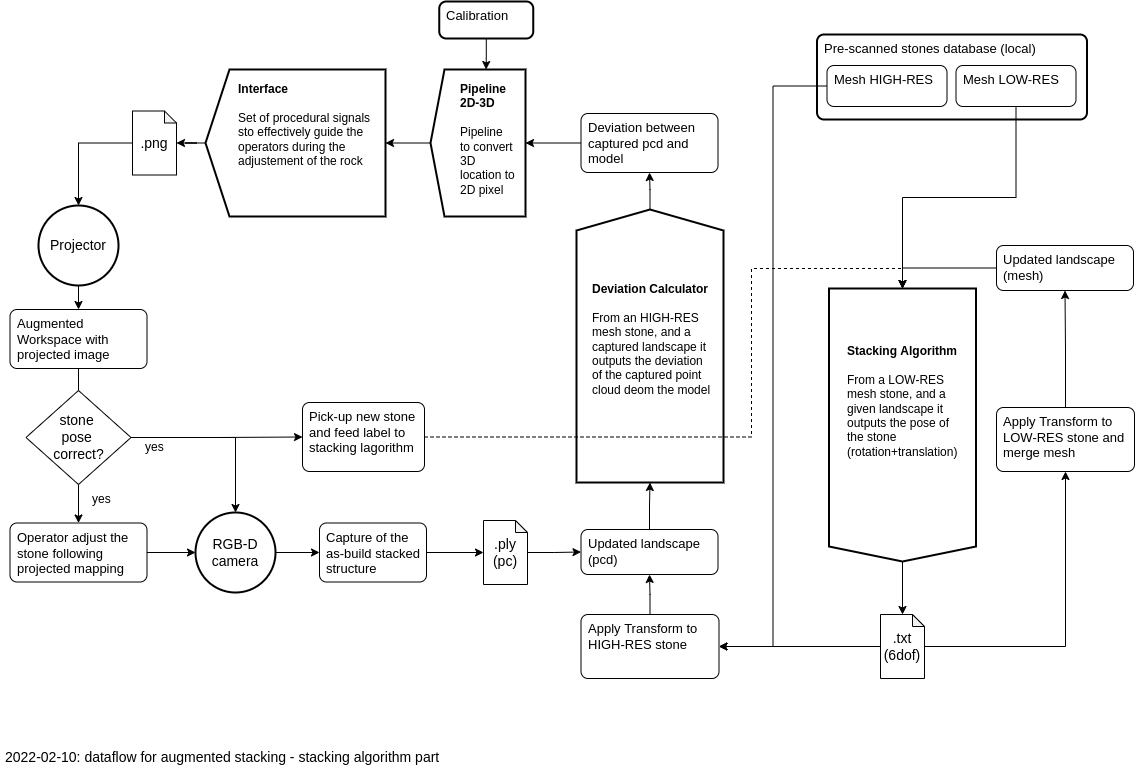

The diagram above was exported from draw.io. Its source (the exported page's mxGraphModel, read from the mxfile embedded in the PNG):
<mxGraphModel dx="1550" dy="977" grid="0" gridSize="10" guides="1" tooltips="1" connect="1" arrows="1" fold="1" page="1" pageScale="1" pageWidth="1169" pageHeight="827" math="0" shadow="0">
  <root>
    <mxCell id="0" />
    <mxCell id="1" parent="0" />
    <mxCell id="driAY2XAHCwsKbkB8UkO-16" style="edgeStyle=orthogonalEdgeStyle;rounded=0;orthogonalLoop=1;jettySize=auto;html=1;entryX=0.5;entryY=0;entryDx=0;entryDy=0;entryPerimeter=0;fontSize=14;" parent="1" source="driAY2XAHCwsKbkB8UkO-13" target="driAY2XAHCwsKbkB8UkO-15" edge="1">
      <mxGeometry relative="1" as="geometry" />
    </mxCell>
    <mxCell id="driAY2XAHCwsKbkB8UkO-13" value="" style="verticalLabelPosition=bottom;verticalAlign=top;html=1;strokeWidth=2;shape=mxgraph.arrows2.arrow;dy=0;dx=15;notch=0;labelBackgroundColor=none;fontSize=15;rotation=90;fillColor=none;" parent="1" vertex="1">
      <mxGeometry x="783.5" y="392" width="273" height="147" as="geometry" />
    </mxCell>
    <mxCell id="driAY2XAHCwsKbkB8UkO-1" value="&lt;h1 style=&quot;font-size: 14px&quot;&gt;&lt;font style=&quot;font-size: 14px ; font-weight: normal&quot;&gt;2022-02-10: dataflow for augmented stacking - stacking algorithm part&lt;/font&gt;&lt;/h1&gt;" style="text;html=1;strokeColor=none;fillColor=none;spacing=5;spacingTop=-20;whiteSpace=wrap;overflow=hidden;rounded=0;fontSize=14;fontStyle=1" parent="1" vertex="1">
      <mxGeometry x="18" y="791" width="790" height="17" as="geometry" />
    </mxCell>
    <mxCell id="driAY2XAHCwsKbkB8UkO-12" value="&lt;h1 style=&quot;font-size: 12px&quot;&gt;&lt;/h1&gt;&lt;span style=&quot;font-size: 12px&quot;&gt;&lt;b&gt;Stacking Algorithm &lt;br&gt;&lt;/b&gt;&lt;br&gt;From a LOW-RES mesh stone, and a given landscape it outputs the pose of the stone (rotation+translation)&lt;br style=&quot;font-size: 12px&quot;&gt;&lt;/span&gt;" style="text;html=1;strokeColor=none;fillColor=none;spacing=5;spacingTop=-20;whiteSpace=wrap;overflow=hidden;rounded=0;labelBackgroundColor=none;fontSize=12;" parent="1" vertex="1">
      <mxGeometry x="859.5" y="387" width="118" height="148" as="geometry" />
    </mxCell>
    <mxCell id="gjUjTNwNG4WJakrjUu6i-7" style="edgeStyle=orthogonalEdgeStyle;rounded=0;orthogonalLoop=1;jettySize=auto;html=1;entryX=0.5;entryY=1;entryDx=0;entryDy=0;" edge="1" parent="1" source="driAY2XAHCwsKbkB8UkO-15" target="gjUjTNwNG4WJakrjUu6i-2">
      <mxGeometry relative="1" as="geometry" />
    </mxCell>
    <mxCell id="gjUjTNwNG4WJakrjUu6i-10" style="edgeStyle=orthogonalEdgeStyle;rounded=0;orthogonalLoop=1;jettySize=auto;html=1;entryX=1;entryY=0.5;entryDx=0;entryDy=0;" edge="1" parent="1" source="driAY2XAHCwsKbkB8UkO-15" target="gjUjTNwNG4WJakrjUu6i-8">
      <mxGeometry relative="1" as="geometry" />
    </mxCell>
    <mxCell id="driAY2XAHCwsKbkB8UkO-15" value=".txt&lt;br&gt;(6dof)" style="shape=note;whiteSpace=wrap;html=1;backgroundOutline=1;darkOpacity=0.05;labelBackgroundColor=none;fontSize=14;strokeWidth=1;fillColor=none;size=12;" parent="1" vertex="1">
      <mxGeometry x="898" y="655" width="44" height="64" as="geometry" />
    </mxCell>
    <mxCell id="gjUjTNwNG4WJakrjUu6i-9" style="edgeStyle=orthogonalEdgeStyle;rounded=0;orthogonalLoop=1;jettySize=auto;html=1;entryX=1;entryY=0.5;entryDx=0;entryDy=0;" edge="1" parent="1" source="driAY2XAHCwsKbkB8UkO-21" target="gjUjTNwNG4WJakrjUu6i-8">
      <mxGeometry relative="1" as="geometry" />
    </mxCell>
    <mxCell id="gjUjTNwNG4WJakrjUu6i-4" style="edgeStyle=orthogonalEdgeStyle;rounded=0;orthogonalLoop=1;jettySize=auto;html=1;exitX=0.5;exitY=1;exitDx=0;exitDy=0;entryX=0;entryY=0.5;entryDx=0;entryDy=0;entryPerimeter=0;" edge="1" parent="1" source="driAY2XAHCwsKbkB8UkO-22" target="driAY2XAHCwsKbkB8UkO-13">
      <mxGeometry relative="1" as="geometry" />
    </mxCell>
    <mxCell id="gjUjTNwNG4WJakrjUu6i-5" style="edgeStyle=orthogonalEdgeStyle;rounded=0;orthogonalLoop=1;jettySize=auto;html=1;entryX=0;entryY=0.5;entryDx=0;entryDy=0;entryPerimeter=0;" edge="1" parent="1" source="gjUjTNwNG4WJakrjUu6i-1" target="driAY2XAHCwsKbkB8UkO-13">
      <mxGeometry relative="1" as="geometry" />
    </mxCell>
    <mxCell id="gjUjTNwNG4WJakrjUu6i-1" value="&lt;span style=&quot;line-height: 0.9&quot;&gt;Updated landscape (mesh)&lt;/span&gt;" style="rounded=1;whiteSpace=wrap;html=1;absoluteArcSize=1;arcSize=14;strokeWidth=1;labelBackgroundColor=none;labelBorderColor=none;fontSize=13;fillColor=none;align=left;spacing=2;verticalAlign=top;spacingLeft=5;" vertex="1" parent="1">
      <mxGeometry x="1014" y="286" width="137" height="45" as="geometry" />
    </mxCell>
    <mxCell id="gjUjTNwNG4WJakrjUu6i-6" style="edgeStyle=orthogonalEdgeStyle;rounded=0;orthogonalLoop=1;jettySize=auto;html=1;entryX=0.5;entryY=1;entryDx=0;entryDy=0;" edge="1" parent="1" source="gjUjTNwNG4WJakrjUu6i-2" target="gjUjTNwNG4WJakrjUu6i-1">
      <mxGeometry relative="1" as="geometry" />
    </mxCell>
    <mxCell id="gjUjTNwNG4WJakrjUu6i-2" value="&lt;span style=&quot;line-height: 0.9&quot;&gt;Apply Transform to LOW-RES stone and&amp;nbsp;&lt;br&gt;merge mesh&lt;br&gt;&lt;/span&gt;" style="rounded=1;whiteSpace=wrap;html=1;absoluteArcSize=1;arcSize=14;strokeWidth=1;labelBackgroundColor=none;labelBorderColor=none;fontSize=13;fillColor=none;align=left;spacing=2;verticalAlign=top;spacingLeft=5;" vertex="1" parent="1">
      <mxGeometry x="1014" y="448" width="138" height="64" as="geometry" />
    </mxCell>
    <mxCell id="gjUjTNwNG4WJakrjUu6i-16" value="" style="edgeStyle=orthogonalEdgeStyle;rounded=0;orthogonalLoop=1;jettySize=auto;html=1;" edge="1" parent="1" source="gjUjTNwNG4WJakrjUu6i-8" target="gjUjTNwNG4WJakrjUu6i-14">
      <mxGeometry relative="1" as="geometry" />
    </mxCell>
    <mxCell id="gjUjTNwNG4WJakrjUu6i-8" value="&lt;span style=&quot;line-height: 0.9&quot;&gt;Apply Transform to HIGH-RES stone&lt;br&gt;&lt;/span&gt;" style="rounded=1;whiteSpace=wrap;html=1;absoluteArcSize=1;arcSize=14;strokeWidth=1;labelBackgroundColor=none;labelBorderColor=none;fontSize=13;fillColor=none;align=left;spacing=2;verticalAlign=top;spacingLeft=5;" vertex="1" parent="1">
      <mxGeometry x="598.5" y="655" width="138" height="64" as="geometry" />
    </mxCell>
    <mxCell id="gjUjTNwNG4WJakrjUu6i-21" value="" style="edgeStyle=orthogonalEdgeStyle;rounded=0;orthogonalLoop=1;jettySize=auto;html=1;" edge="1" parent="1" source="gjUjTNwNG4WJakrjUu6i-11" target="gjUjTNwNG4WJakrjUu6i-20">
      <mxGeometry relative="1" as="geometry" />
    </mxCell>
    <mxCell id="gjUjTNwNG4WJakrjUu6i-11" value="" style="verticalLabelPosition=bottom;verticalAlign=top;html=1;strokeWidth=2;shape=mxgraph.arrows2.arrow;dy=0;dx=21;notch=0;labelBackgroundColor=none;fontSize=15;rotation=-90;fillColor=none;" vertex="1" parent="1">
      <mxGeometry x="531" y="313" width="273" height="147" as="geometry" />
    </mxCell>
    <mxCell id="gjUjTNwNG4WJakrjUu6i-12" value="&lt;h1 style=&quot;font-size: 12px&quot;&gt;&lt;/h1&gt;&lt;span style=&quot;font-size: 12px&quot;&gt;&lt;b&gt;Deviation Calculator&lt;/b&gt;&lt;br&gt;&lt;br&gt;From an HIGH-RES mesh stone, and a captured landscape it outputs the deviation of the captured point cloud deom the model&lt;br style=&quot;font-size: 12px&quot;&gt;&lt;/span&gt;" style="text;html=1;strokeColor=none;fillColor=none;spacing=5;spacingTop=-20;whiteSpace=wrap;overflow=hidden;rounded=0;labelBackgroundColor=none;fontSize=12;" vertex="1" parent="1">
      <mxGeometry x="604.5" y="325" width="128" height="152" as="geometry" />
    </mxCell>
    <mxCell id="gjUjTNwNG4WJakrjUu6i-18" style="edgeStyle=orthogonalEdgeStyle;rounded=0;orthogonalLoop=1;jettySize=auto;html=1;entryX=0;entryY=0.5;entryDx=0;entryDy=0;entryPerimeter=0;" edge="1" parent="1" source="gjUjTNwNG4WJakrjUu6i-14" target="gjUjTNwNG4WJakrjUu6i-11">
      <mxGeometry relative="1" as="geometry" />
    </mxCell>
    <mxCell id="gjUjTNwNG4WJakrjUu6i-14" value="&lt;span style=&quot;line-height: 0.9&quot;&gt;Updated landscape (pcd)&lt;/span&gt;" style="rounded=1;whiteSpace=wrap;html=1;absoluteArcSize=1;arcSize=14;strokeWidth=1;labelBackgroundColor=none;labelBorderColor=none;fontSize=13;fillColor=none;align=left;spacing=2;verticalAlign=top;spacingLeft=5;" vertex="1" parent="1">
      <mxGeometry x="598.5" y="570" width="137" height="45" as="geometry" />
    </mxCell>
    <mxCell id="gjUjTNwNG4WJakrjUu6i-30" style="edgeStyle=orthogonalEdgeStyle;rounded=0;orthogonalLoop=1;jettySize=auto;html=1;entryX=0;entryY=0.5;entryDx=0;entryDy=0;entryPerimeter=0;fontSize=14;" edge="1" parent="1" source="gjUjTNwNG4WJakrjUu6i-20" target="gjUjTNwNG4WJakrjUu6i-23">
      <mxGeometry relative="1" as="geometry" />
    </mxCell>
    <mxCell id="gjUjTNwNG4WJakrjUu6i-20" value="&lt;span style=&quot;line-height: 0.9&quot;&gt;Deviation between captured pcd and model&lt;/span&gt;" style="rounded=1;whiteSpace=wrap;html=1;absoluteArcSize=1;arcSize=14;strokeWidth=1;labelBackgroundColor=none;labelBorderColor=none;fontSize=13;fillColor=none;align=left;spacing=2;verticalAlign=top;spacingLeft=5;" vertex="1" parent="1">
      <mxGeometry x="598.5" y="154" width="137" height="59" as="geometry" />
    </mxCell>
    <mxCell id="gjUjTNwNG4WJakrjUu6i-34" style="edgeStyle=orthogonalEdgeStyle;rounded=0;orthogonalLoop=1;jettySize=auto;html=1;entryX=0;entryY=0.5;entryDx=0;entryDy=0;entryPerimeter=0;fontSize=14;" edge="1" parent="1" source="gjUjTNwNG4WJakrjUu6i-23" target="gjUjTNwNG4WJakrjUu6i-32">
      <mxGeometry relative="1" as="geometry" />
    </mxCell>
    <mxCell id="gjUjTNwNG4WJakrjUu6i-23" value="" style="verticalLabelPosition=bottom;verticalAlign=top;html=1;strokeWidth=2;shape=mxgraph.arrows2.arrow;dy=0;dx=14;notch=0;labelBackgroundColor=none;fontSize=15;rotation=-180;fillColor=none;" vertex="1" parent="1">
      <mxGeometry x="448" y="110" width="95" height="147" as="geometry" />
    </mxCell>
    <mxCell id="gjUjTNwNG4WJakrjUu6i-22" value="&lt;h1 style=&quot;font-size: 12px&quot;&gt;&lt;/h1&gt;&lt;span style=&quot;font-size: 12px&quot;&gt;&lt;b&gt;Pipeline 2D-3D&lt;/b&gt;&lt;br&gt;&lt;br&gt;Pipeline to convert 3D location to 2D pixel&lt;br style=&quot;font-size: 12px&quot;&gt;&lt;/span&gt;" style="text;html=1;strokeColor=none;fillColor=none;spacing=5;spacingTop=-20;whiteSpace=wrap;overflow=hidden;rounded=0;labelBackgroundColor=none;fontSize=12;" vertex="1" parent="1">
      <mxGeometry x="472.5" y="125" width="62.5" height="152" as="geometry" />
    </mxCell>
    <mxCell id="gjUjTNwNG4WJakrjUu6i-29" style="edgeStyle=orthogonalEdgeStyle;rounded=0;orthogonalLoop=1;jettySize=auto;html=1;entryX=0;entryY=0;entryDx=39.42;entryDy=147;entryPerimeter=0;fontSize=14;" edge="1" parent="1" source="gjUjTNwNG4WJakrjUu6i-25" target="gjUjTNwNG4WJakrjUu6i-23">
      <mxGeometry relative="1" as="geometry" />
    </mxCell>
    <mxCell id="gjUjTNwNG4WJakrjUu6i-37" value="" style="edgeStyle=orthogonalEdgeStyle;rounded=0;orthogonalLoop=1;jettySize=auto;html=1;fontSize=14;" edge="1" parent="1" source="gjUjTNwNG4WJakrjUu6i-32" target="gjUjTNwNG4WJakrjUu6i-36">
      <mxGeometry relative="1" as="geometry" />
    </mxCell>
    <mxCell id="gjUjTNwNG4WJakrjUu6i-32" value="" style="verticalLabelPosition=bottom;verticalAlign=top;html=1;strokeWidth=2;shape=mxgraph.arrows2.arrow;dy=0;dx=24;notch=0;labelBackgroundColor=none;fontSize=15;rotation=-180;fillColor=none;" vertex="1" parent="1">
      <mxGeometry x="223" y="110" width="180" height="147" as="geometry" />
    </mxCell>
    <mxCell id="gjUjTNwNG4WJakrjUu6i-31" value="&lt;h1 style=&quot;font-size: 12px&quot;&gt;&lt;/h1&gt;&lt;span style=&quot;font-size: 12px&quot;&gt;&lt;b&gt;Interface&lt;/b&gt;&lt;br&gt;&lt;br&gt;Set of procedural signals sto effectively guide the operators during the adjustement of the rock&lt;br style=&quot;font-size: 12px&quot;&gt;&lt;/span&gt;" style="text;html=1;strokeColor=none;fillColor=none;spacing=5;spacingTop=-20;whiteSpace=wrap;overflow=hidden;rounded=0;labelBackgroundColor=none;fontSize=12;" vertex="1" parent="1">
      <mxGeometry x="251" y="125" width="142" height="117" as="geometry" />
    </mxCell>
    <mxCell id="gjUjTNwNG4WJakrjUu6i-43" style="edgeStyle=orthogonalEdgeStyle;rounded=0;orthogonalLoop=1;jettySize=auto;html=1;entryX=0.5;entryY=0;entryDx=0;entryDy=0;fontSize=14;startArrow=none;" edge="1" parent="1" source="gjUjTNwNG4WJakrjUu6i-52" target="gjUjTNwNG4WJakrjUu6i-42">
      <mxGeometry relative="1" as="geometry" />
    </mxCell>
    <mxCell id="gjUjTNwNG4WJakrjUu6i-35" value="&lt;span style=&quot;line-height: 0.9&quot;&gt;Augmented Workspace with projected image&lt;/span&gt;" style="rounded=1;whiteSpace=wrap;html=1;absoluteArcSize=1;arcSize=14;strokeWidth=1;labelBackgroundColor=none;labelBorderColor=none;fontSize=13;fillColor=default;align=left;spacing=2;verticalAlign=top;spacingLeft=5;gradientColor=none;" vertex="1" parent="1">
      <mxGeometry x="27.5" y="350" width="137" height="59" as="geometry" />
    </mxCell>
    <mxCell id="gjUjTNwNG4WJakrjUu6i-39" style="edgeStyle=orthogonalEdgeStyle;rounded=0;orthogonalLoop=1;jettySize=auto;html=1;entryX=0.5;entryY=0;entryDx=0;entryDy=0;fontSize=14;" edge="1" parent="1" source="gjUjTNwNG4WJakrjUu6i-36" target="gjUjTNwNG4WJakrjUu6i-38">
      <mxGeometry relative="1" as="geometry" />
    </mxCell>
    <mxCell id="gjUjTNwNG4WJakrjUu6i-36" value=".png" style="shape=note;whiteSpace=wrap;html=1;backgroundOutline=1;darkOpacity=0.05;labelBackgroundColor=none;fontSize=14;strokeWidth=1;fillColor=none;size=12;" vertex="1" parent="1">
      <mxGeometry x="150" y="151.5" width="44" height="64" as="geometry" />
    </mxCell>
    <mxCell id="gjUjTNwNG4WJakrjUu6i-41" style="edgeStyle=orthogonalEdgeStyle;rounded=0;orthogonalLoop=1;jettySize=auto;html=1;entryX=0.5;entryY=0;entryDx=0;entryDy=0;fontSize=14;" edge="1" parent="1" source="gjUjTNwNG4WJakrjUu6i-38" target="gjUjTNwNG4WJakrjUu6i-35">
      <mxGeometry relative="1" as="geometry" />
    </mxCell>
    <mxCell id="gjUjTNwNG4WJakrjUu6i-38" value="Projector" style="ellipse;whiteSpace=wrap;html=1;aspect=fixed;fontSize=14;strokeWidth=2;" vertex="1" parent="1">
      <mxGeometry x="56" y="246" width="80" height="80" as="geometry" />
    </mxCell>
    <mxCell id="gjUjTNwNG4WJakrjUu6i-50" value="" style="edgeStyle=orthogonalEdgeStyle;rounded=0;orthogonalLoop=1;jettySize=auto;html=1;fontSize=14;" edge="1" parent="1" source="gjUjTNwNG4WJakrjUu6i-40" target="gjUjTNwNG4WJakrjUu6i-49">
      <mxGeometry relative="1" as="geometry" />
    </mxCell>
    <mxCell id="gjUjTNwNG4WJakrjUu6i-40" value="RGB-D camera" style="ellipse;whiteSpace=wrap;html=1;aspect=fixed;fontSize=14;strokeWidth=2;" vertex="1" parent="1">
      <mxGeometry x="213" y="553" width="80" height="80" as="geometry" />
    </mxCell>
    <mxCell id="gjUjTNwNG4WJakrjUu6i-44" style="edgeStyle=orthogonalEdgeStyle;rounded=0;orthogonalLoop=1;jettySize=auto;html=1;entryX=0;entryY=0.5;entryDx=0;entryDy=0;fontSize=14;" edge="1" parent="1" source="gjUjTNwNG4WJakrjUu6i-42" target="gjUjTNwNG4WJakrjUu6i-40">
      <mxGeometry relative="1" as="geometry" />
    </mxCell>
    <mxCell id="gjUjTNwNG4WJakrjUu6i-42" value="&lt;span style=&quot;line-height: 0.9&quot;&gt;Operator adjust the stone following projected mapping&lt;/span&gt;" style="rounded=1;whiteSpace=wrap;html=1;absoluteArcSize=1;arcSize=14;strokeWidth=1;labelBackgroundColor=none;labelBorderColor=none;fontSize=13;fillColor=none;align=left;spacing=2;verticalAlign=top;spacingLeft=5;" vertex="1" parent="1">
      <mxGeometry x="27.5" y="563.5" width="137" height="59" as="geometry" />
    </mxCell>
    <mxCell id="gjUjTNwNG4WJakrjUu6i-48" style="edgeStyle=orthogonalEdgeStyle;rounded=0;orthogonalLoop=1;jettySize=auto;html=1;entryX=0;entryY=0.5;entryDx=0;entryDy=0;fontSize=14;" edge="1" parent="1" source="gjUjTNwNG4WJakrjUu6i-45" target="gjUjTNwNG4WJakrjUu6i-14">
      <mxGeometry relative="1" as="geometry" />
    </mxCell>
    <mxCell id="gjUjTNwNG4WJakrjUu6i-45" value=".ply&lt;br&gt;(pc)" style="shape=note;whiteSpace=wrap;html=1;backgroundOutline=1;darkOpacity=0.05;labelBackgroundColor=none;fontSize=14;strokeWidth=1;fillColor=none;size=12;" vertex="1" parent="1">
      <mxGeometry x="501" y="561" width="44" height="64" as="geometry" />
    </mxCell>
    <mxCell id="gjUjTNwNG4WJakrjUu6i-51" value="" style="edgeStyle=orthogonalEdgeStyle;rounded=0;orthogonalLoop=1;jettySize=auto;html=1;fontSize=14;" edge="1" parent="1" source="gjUjTNwNG4WJakrjUu6i-49" target="gjUjTNwNG4WJakrjUu6i-45">
      <mxGeometry relative="1" as="geometry" />
    </mxCell>
    <mxCell id="gjUjTNwNG4WJakrjUu6i-49" value="Capture of the as-build stacked structure" style="rounded=1;whiteSpace=wrap;html=1;absoluteArcSize=1;arcSize=14;strokeWidth=1;labelBackgroundColor=none;labelBorderColor=none;fontSize=13;fillColor=none;align=left;spacing=2;verticalAlign=top;spacingLeft=5;" vertex="1" parent="1">
      <mxGeometry x="337" y="563.5" width="107" height="59" as="geometry" />
    </mxCell>
    <mxCell id="driAY2XAHCwsKbkB8UkO-20" value="&lt;span style=&quot;line-height: 0.9&quot;&gt;Pre-scanned stones database (local)&lt;/span&gt;" style="rounded=1;whiteSpace=wrap;html=1;absoluteArcSize=1;arcSize=14;strokeWidth=2;labelBackgroundColor=none;labelBorderColor=none;fontSize=13;fillColor=none;align=left;spacing=2;verticalAlign=top;spacingLeft=5;" parent="1" vertex="1">
      <mxGeometry x="834.5" y="75" width="270" height="85" as="geometry" />
    </mxCell>
    <mxCell id="driAY2XAHCwsKbkB8UkO-21" value="&lt;span style=&quot;line-height: 0.9&quot;&gt;Mesh HIGH-RES&lt;/span&gt;" style="rounded=1;whiteSpace=wrap;html=1;absoluteArcSize=1;arcSize=14;strokeWidth=1;labelBackgroundColor=none;labelBorderColor=none;fontSize=13;fillColor=none;align=left;spacing=2;verticalAlign=top;spacingLeft=5;" parent="1" vertex="1">
      <mxGeometry x="844.5" y="106" width="120" height="41" as="geometry" />
    </mxCell>
    <mxCell id="driAY2XAHCwsKbkB8UkO-22" value="&lt;span style=&quot;line-height: 0.9&quot;&gt;Mesh LOW-RES&lt;/span&gt;" style="rounded=1;whiteSpace=wrap;html=1;absoluteArcSize=1;arcSize=14;strokeWidth=1;labelBackgroundColor=none;labelBorderColor=none;fontSize=13;fillColor=none;align=left;spacing=2;verticalAlign=top;spacingLeft=5;" parent="1" vertex="1">
      <mxGeometry x="973.5" y="106" width="120" height="41" as="geometry" />
    </mxCell>
    <mxCell id="gjUjTNwNG4WJakrjUu6i-61" style="edgeStyle=orthogonalEdgeStyle;rounded=0;orthogonalLoop=1;jettySize=auto;html=1;entryX=0.5;entryY=0;entryDx=0;entryDy=0;fontSize=14;" edge="1" parent="1" source="gjUjTNwNG4WJakrjUu6i-52" target="gjUjTNwNG4WJakrjUu6i-40">
      <mxGeometry relative="1" as="geometry" />
    </mxCell>
    <mxCell id="gjUjTNwNG4WJakrjUu6i-63" style="edgeStyle=orthogonalEdgeStyle;rounded=0;orthogonalLoop=1;jettySize=auto;html=1;fontSize=14;" edge="1" parent="1" source="gjUjTNwNG4WJakrjUu6i-52" target="gjUjTNwNG4WJakrjUu6i-62">
      <mxGeometry relative="1" as="geometry" />
    </mxCell>
    <mxCell id="gjUjTNwNG4WJakrjUu6i-52" value="stone &lt;br&gt;pose &lt;br&gt;correct?" style="rhombus;whiteSpace=wrap;html=1;fontSize=14;strokeWidth=1;fillColor=none;gradientColor=none;" vertex="1" parent="1">
      <mxGeometry x="43.5" y="431" width="105" height="94" as="geometry" />
    </mxCell>
    <mxCell id="gjUjTNwNG4WJakrjUu6i-53" value="" style="edgeStyle=orthogonalEdgeStyle;rounded=0;orthogonalLoop=1;jettySize=auto;html=1;entryX=0.5;entryY=0;entryDx=0;entryDy=0;fontSize=14;endArrow=none;" edge="1" parent="1" source="gjUjTNwNG4WJakrjUu6i-35" target="gjUjTNwNG4WJakrjUu6i-52">
      <mxGeometry relative="1" as="geometry">
        <mxPoint x="96" y="409" as="sourcePoint" />
        <mxPoint x="96" y="563.5" as="targetPoint" />
      </mxGeometry>
    </mxCell>
    <mxCell id="gjUjTNwNG4WJakrjUu6i-59" value="&lt;h1 style=&quot;font-size: 12px&quot;&gt;&lt;/h1&gt;&lt;span style=&quot;font-size: 12px&quot;&gt;yes&lt;br style=&quot;font-size: 12px&quot;&gt;&lt;/span&gt;" style="text;html=1;strokeColor=none;fillColor=none;spacing=5;spacingTop=-20;whiteSpace=wrap;overflow=hidden;rounded=0;labelBackgroundColor=none;fontSize=12;" vertex="1" parent="1">
      <mxGeometry x="105" y="535" width="53" height="19" as="geometry" />
    </mxCell>
    <mxCell id="gjUjTNwNG4WJakrjUu6i-60" value="&lt;h1 style=&quot;font-size: 12px&quot;&gt;&lt;/h1&gt;&lt;span style=&quot;font-size: 12px&quot;&gt;yes&lt;br style=&quot;font-size: 12px&quot;&gt;&lt;/span&gt;" style="text;html=1;strokeColor=none;fillColor=none;spacing=5;spacingTop=-20;whiteSpace=wrap;overflow=hidden;rounded=0;labelBackgroundColor=none;fontSize=12;" vertex="1" parent="1">
      <mxGeometry x="158" y="483" width="53" height="19" as="geometry" />
    </mxCell>
    <mxCell id="gjUjTNwNG4WJakrjUu6i-64" style="edgeStyle=orthogonalEdgeStyle;rounded=0;orthogonalLoop=1;jettySize=auto;html=1;entryX=0;entryY=0.5;entryDx=0;entryDy=0;entryPerimeter=0;fontSize=14;dashed=1;" edge="1" parent="1" source="gjUjTNwNG4WJakrjUu6i-62" target="driAY2XAHCwsKbkB8UkO-13">
      <mxGeometry relative="1" as="geometry">
        <Array as="points">
          <mxPoint x="769" y="478" />
          <mxPoint x="769" y="309" />
          <mxPoint x="920" y="309" />
        </Array>
      </mxGeometry>
    </mxCell>
    <mxCell id="gjUjTNwNG4WJakrjUu6i-62" value="Pick-up new stone and feed label to stacking lagorithm" style="rounded=1;whiteSpace=wrap;html=1;absoluteArcSize=1;arcSize=14;strokeWidth=1;labelBackgroundColor=none;labelBorderColor=none;fontSize=13;fillColor=none;align=left;spacing=2;verticalAlign=top;spacingLeft=5;" vertex="1" parent="1">
      <mxGeometry x="320" y="443" width="122" height="69" as="geometry" />
    </mxCell>
    <mxCell id="gjUjTNwNG4WJakrjUu6i-25" value="&lt;span style=&quot;line-height: 0.9&quot;&gt;Calibration&lt;/span&gt;" style="rounded=1;whiteSpace=wrap;html=1;absoluteArcSize=1;arcSize=14;strokeWidth=2;labelBackgroundColor=none;labelBorderColor=none;fontSize=13;fillColor=none;align=left;spacing=2;verticalAlign=top;spacingLeft=5;" vertex="1" parent="1">
      <mxGeometry x="456.75" y="42" width="94" height="37" as="geometry" />
    </mxCell>
  </root>
</mxGraphModel>